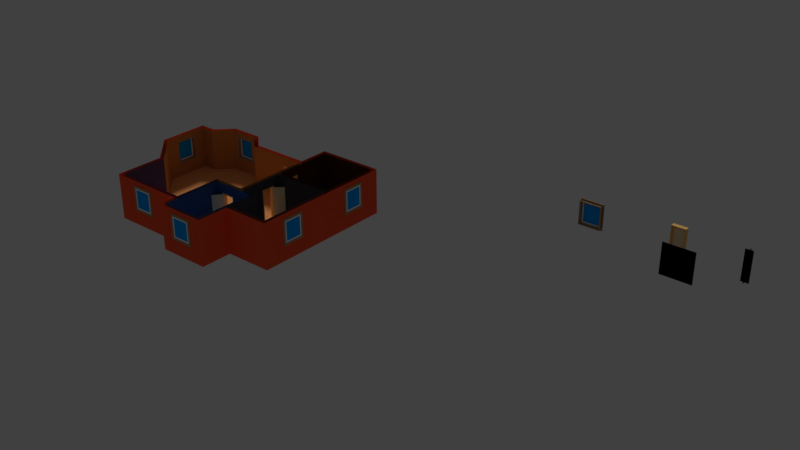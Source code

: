 # Source: house_master.blend  (saved by Blender 2.79.0; exported with 4.5.12 LTS)
import bpy
from mathutils import Matrix  # noqa: F401  (used for matrix-valued properties, if any)

bpy.ops.wm.read_factory_settings(use_empty=True)
scene = bpy.context.scene
scene.name = 'Scene'

# ---- collections
col_collection_1 = bpy.data.collections.new('Collection 1'); scene.collection.children.link(col_collection_1)

# ---- materials (node trees are filled in below, after node groups)
mat_wall_exterior_material = bpy.data.materials.new('wall_exterior_material')
mat_wall_exterior_material.alpha_threshold = 0.0
mat_wall_exterior_material.use_transparent_shadow = False
mat_wall_exterior_material.diffuse_color = (1.0, 0.1027, 0.03726, 1.0)
mat_wall_exterior_material.roughness = 0.5
mat_wall_exterior_material.specular_intensity = 0.0
mat_floor_01_material = bpy.data.materials.new('floor_01_material')
mat_floor_01_material.alpha_threshold = 0.0
mat_floor_01_material.use_transparent_shadow = False
mat_floor_01_material.diffuse_color = (1.0, 0.4201, 0.1441, 1.0)
mat_floor_01_material.roughness = 0.5
mat_floor_01_material.specular_intensity = 0.0
mat_floor_02_material = bpy.data.materials.new('floor_02_material')
mat_floor_02_material.alpha_threshold = 0.0
mat_floor_02_material.use_transparent_shadow = False
mat_floor_02_material.diffuse_color = (0.42, 0.2546, 0.4149, 1.0)
mat_floor_02_material.roughness = 0.5
mat_floor_02_material.specular_intensity = 0.0
mat_floor_03_material = bpy.data.materials.new('floor_03_material')
mat_floor_03_material.alpha_threshold = 0.0
mat_floor_03_material.use_transparent_shadow = False
mat_floor_03_material.diffuse_color = (0.1272, 0.5016, 1.0, 1.0)
mat_floor_03_material.roughness = 0.5
mat_floor_03_material.specular_intensity = 0.0
mat_floor_04_material = bpy.data.materials.new('floor_04_material')
mat_floor_04_material.alpha_threshold = 0.0
mat_floor_04_material.use_transparent_shadow = False
mat_floor_04_material.diffuse_color = (0.3505, 0.3188, 0.3283, 1.0)
mat_floor_04_material.roughness = 0.5
mat_floor_04_material.specular_intensity = 0.0
mat_floor_05_material = bpy.data.materials.new('floor_05_material')
mat_floor_05_material.alpha_threshold = 0.0
mat_floor_05_material.use_transparent_shadow = False
mat_floor_05_material.diffuse_color = (0.2529, 0.1607, 0.07641, 1.0)
mat_floor_05_material.roughness = 0.5
mat_floor_05_material.specular_intensity = 0.0
mat_wall_02_material = bpy.data.materials.new('wall_02_material')
mat_wall_02_material.alpha_threshold = 0.0
mat_wall_02_material.use_transparent_shadow = False
mat_wall_02_material.diffuse_color = (0.1102, 0.07092, 0.1237, 1.0)
mat_wall_02_material.roughness = 0.5
mat_wall_02_material.specular_intensity = 0.0
mat_wall_03_material = bpy.data.materials.new('wall_03_material')
mat_wall_03_material.alpha_threshold = 0.0
mat_wall_03_material.use_transparent_shadow = False
mat_wall_03_material.diffuse_color = (0.04322, 0.1102, 0.2667, 1.0)
mat_wall_03_material.roughness = 0.5
mat_wall_03_material.specular_intensity = 0.0
mat_wall_04_material = bpy.data.materials.new('wall_04_material')
mat_wall_04_material.alpha_threshold = 0.0
mat_wall_04_material.use_transparent_shadow = False
mat_wall_04_material.diffuse_color = (0.07011, 0.06352, 0.07321, 1.0)
mat_wall_04_material.roughness = 0.5
mat_wall_04_material.specular_intensity = 0.0
mat_wall_05_material = bpy.data.materials.new('wall_05_material')
mat_wall_05_material.alpha_threshold = 0.0
mat_wall_05_material.use_transparent_shadow = False
mat_wall_05_material.diffuse_color = (0.0732, 0.02588, 0.005288, 1.0)
mat_wall_05_material.roughness = 0.5
mat_wall_05_material.specular_intensity = 0.0
mat_wall_01_material = bpy.data.materials.new('wall_01_material')
mat_wall_01_material.alpha_threshold = 0.0
mat_wall_01_material.use_transparent_shadow = False
mat_wall_01_material.diffuse_color = (0.5276, 0.2218, 0.05809, 1.0)
mat_wall_01_material.roughness = 0.5
mat_wall_01_material.specular_intensity = 0.0
mat_wall_inner_material = bpy.data.materials.new('wall_inner_material')
mat_wall_inner_material.alpha_threshold = 0.0
mat_wall_inner_material.use_transparent_shadow = False
mat_wall_inner_material.diffuse_color = (0.1574, 0.02035, 0.008834, 1.0)
mat_wall_inner_material.roughness = 0.5
mat_wall_inner_material.specular_intensity = 0.0
mat_window_glass_01_material = bpy.data.materials.new('window_glass_01_material')
mat_window_glass_01_material.alpha_threshold = 0.0
mat_window_glass_01_material.use_transparent_shadow = False
mat_window_glass_01_material.diffuse_color = (0.0, 0.3526, 1.0, 1.0)
mat_window_glass_01_material.roughness = 0.5
mat_window_glass_01_material.specular_intensity = 0.0
mat_window_frame_01_material = bpy.data.materials.new('window_frame_01_material')
mat_window_frame_01_material.alpha_threshold = 0.0
mat_window_frame_01_material.use_transparent_shadow = False
mat_window_frame_01_material.diffuse_color = (1.0, 1.0, 1.0, 1.0)
mat_window_frame_01_material.roughness = 0.5
mat_window_frame_01_material.specular_intensity = 0.0
mat_window_socket_01_material = bpy.data.materials.new('window_socket_01_material')
mat_window_socket_01_material.alpha_threshold = 0.0
mat_window_socket_01_material.use_transparent_shadow = False
mat_window_socket_01_material.diffuse_color = (0.4671, 0.2947, 0.1595, 1.0)
mat_window_socket_01_material.roughness = 0.5
mat_window_socket_01_material.specular_intensity = 0.0
mat_door_01_material = bpy.data.materials.new('door_01_material')
mat_door_01_material.alpha_threshold = 0.0
mat_door_01_material.use_transparent_shadow = False
mat_door_01_material.diffuse_color = (1.0, 0.8382, 0.559, 1.0)
mat_door_01_material.roughness = 0.5
mat_door_01_material.specular_intensity = 0.0
mat_door_01_frame_material = bpy.data.materials.new('door_01_frame_material')
mat_door_01_frame_material.alpha_threshold = 0.0
mat_door_01_frame_material.use_transparent_shadow = False
mat_door_01_frame_material.diffuse_color = (1.0, 0.5824, 0.1912, 1.0)
mat_door_01_frame_material.roughness = 0.5
mat_door_01_frame_material.specular_intensity = 0.0
mat_human_proportion_material = bpy.data.materials.new('human_proportion_material')
mat_human_proportion_material.alpha_threshold = 0.0
mat_human_proportion_material.use_transparent_shadow = False
mat_human_proportion_material.diffuse_color = (1.0, 1.0, 1.0, 1.0)
mat_human_proportion_material.roughness = 0.5
mat_human_proportion_material.specular_intensity = 0.0

# ---- material node trees

# ---- world
world_world = bpy.data.worlds.new('World'); scene.world = world_world
world_world.color = (0.05088, 0.05088, 0.05088)
world_world.use_sun_shadow = False
world_world.sun_shadow_jitter_overblur = 0.0
world_world.cycles.sampling_method = 'MANUAL'

# ---- lights
light_sun = bpy.data.lights.new('Sun', 'SUN')
light_sun.transmission_factor = 0.0
light_sun.angle = 0.1993
light_sun.energy = 1.0
light_sun.shadow_buffer_clip_start = 0.5
light_sun.shadow_soft_size = 0.1
light_sun.shadow_cascade_max_distance = 1000.0
light_hemi = bpy.data.lights.new('Hemi', 'SUN')
light_hemi.transmission_factor = 0.0
light_hemi.angle = 0.1993
light_hemi.energy = 0.2
light_hemi.shadow_buffer_clip_start = 0.5
light_hemi.shadow_soft_size = 0.1
light_hemi.shadow_cascade_max_distance = 1000.0

# ---- meshes
me_plane_113 = bpy.data.meshes.new('Plane.113')
me_plane_113.from_pydata([(5.12, -4.0, 0.0), (-1.12, -10.12, 0.0), (0.45, -1.88, 0.0), (-0.45, -1.88, 0.0), (-8.12, -1.88, 0.0), (-8.12, -5.05, 0.0), (-6.05, -0.88, 0.0), (-2.95, -1.88, 0.0), (-3.95, -0.88, 0.0), (-6.12, -7.05, 0.0), (2.12, -9.12, -5.96e-07), (-1.12, -11.12, 3.576e-07), (2.12, -11.12, -5.96e-07), (0.88, 0.12, -5.96e-07), (5.12, 0.12, -5.96e-07), (5.12, -9.12, -5.96e-07), (0.88, -1.88, -5.96e-07), (-7.05, -1.88, 3.576e-07), (-6.12, -10.12, 3.576e-07), (5.12, -4.0, -0.2), (-1.12, -10.12, -0.2), (0.45, -1.88, -0.2), (-0.45, -1.88, -0.2), (-8.12, -1.88, -0.2), (-8.12, -5.05, -0.2), (-6.05, -0.88, -0.2), (-2.95, -1.88, -0.2), (-3.95, -0.88, -0.2), (-6.12, -7.05, -0.2), (2.12, -9.12, -0.2), (-1.12, -11.12, -0.2), (2.12, -11.12, -0.2), (0.88, 0.12, -0.2), (5.12, 0.12, -0.2), (5.12, -9.12, -0.2), (0.88, -1.88, -0.2), (-7.05, -1.88, -0.2), (-6.12, -10.12, -0.2)], [], [(17, 6, 25, 36), (10, 12, 31, 29), (18, 9, 28, 37), (15, 10, 29, 34), (4, 17, 36, 23), (6, 8, 27, 25), (7, 3, 22, 26), (1, 18, 37, 20), (5, 4, 23, 24), (9, 5, 24, 28), (12, 11, 30, 31), (1, 20, 30, 11), (8, 7, 26, 27), (0, 15, 34, 19), (14, 0, 19, 33), (13, 14, 33, 32), (2, 21, 22, 3), (2, 16, 35, 21), (16, 13, 32, 35)])
me_plane_113.materials.append(mat_wall_exterior_material)
me_plane_113.materials.append(mat_floor_01_material)
me_plane_113.materials.append(mat_floor_02_material)
me_plane_113.materials.append(mat_floor_03_material)
me_plane_113.materials.append(mat_floor_04_material)
me_plane_113.materials.append(mat_floor_05_material)
me_plane_113.materials.append(mat_wall_02_material)
me_plane_113.materials.append(mat_wall_03_material)
me_plane_113.materials.append(mat_wall_04_material)
me_plane_113.materials.append(mat_wall_05_material)
me_plane_113.materials.append(mat_wall_01_material)
me_plane_113.materials.append(mat_wall_inner_material)
me_plane_113.use_remesh_preserve_volume = False
me_plane_113.use_remesh_preserve_attributes = False
me_plane_113.use_mirror_vertex_groups = False
me_plane_113.update()
me_plane_112 = bpy.data.meshes.new('Plane.112')
me_plane_112.from_pydata([(0.1, 0.61, 1.39), (0.1, -0.53, 0.13), (0.1, 0.53, 0.13), (0.1, -0.53, 1.31), (0.1, 0.53, 1.31), (0.16, -0.53, 1.31), (0.16, 0.53, 1.31), (0.16, -0.53, 0.13), (0.16, 0.53, 0.13), (0.1, -0.61, 1.39), (0.1, 0.61, 0.05), (0.1, -0.61, 0.05), (0.16, -0.61, 1.39), (0.16, 0.61, 0.05), (0.16, -0.61, 0.05), (0.16, 0.61, 1.39), (0.15, -0.53, 1.31), (0.15, -0.53, 0.13), (0.15, 0.53, 1.31), (0.15, 0.53, 0.13), (0.11, 0.53, 1.31), (0.11, -0.53, 1.31), (0.11, 0.53, 0.13), (0.11, -0.53, 0.13)], [], [(10, 0, 15, 13), (1, 11, 9, 3), (10, 2, 4, 0), (10, 11, 1, 2), (4, 3, 9, 0), (0, 9, 12, 15), (13, 14, 11, 10), (5, 6, 15, 12), (14, 13, 8, 7), (3, 4, 6, 5), (14, 7, 5, 12), (8, 13, 15, 6), (14, 12, 9, 11), (4, 2, 8, 6), (1, 3, 5, 7), (2, 1, 7, 8), (22, 23, 21, 20), (17, 19, 18, 16)])
me_plane_112.polygons.foreach_set('material_index', [1, 1, 1, 1, 1, 1, 1, 1, 1, 1, 1, 1, 1, 1, 1, 1, 0, 0])
me_plane_112.materials.append(mat_window_glass_01_material)
me_plane_112.materials.append(mat_window_frame_01_material)
me_plane_112.use_remesh_preserve_volume = False
me_plane_112.use_remesh_preserve_attributes = False
me_plane_112.use_mirror_vertex_groups = False
me_plane_112.update()
me_plane_111 = bpy.data.meshes.new('Plane.111')
me_plane_111.from_pydata([(-0.16, 0.72, 0.0), (-0.16, -0.72, 0.0), (-0.13, 0.7, 0.02), (-0.12, 0.72, 0.02), (-0.16, 0.72, 0.02), (0.12, -0.64, 0.02), (-0.16, -0.72, 0.02), (-0.12, 0.7, 0.02), (-0.12, -0.72, 0.02), (-0.12, -0.7, 0.02), (-0.13, 0.7, 1.48), (0.16, 0.61, 0.05), (0.16, -0.61, 0.05), (0.16, 0.61, 1.39), (0.16, -0.61, 1.39), (0.12, 0.64, 0.02), (0.12, 0.61, 0.05), (0.12, -0.61, 0.05), (0.12, 0.61, 1.39), (0.12, -0.61, 1.39), (0.12, -0.64, 1.42), (0.12, 0.64, 1.42), (-0.13, -0.7, 0.02), (-0.13, 0.64, 0.02), (-0.13, -0.64, 0.02), (-0.13, -0.7, 1.48), (-0.12, -0.7, 1.48), (-0.12, 0.7, 1.48), (-0.13, 0.64, 1.42), (-0.13, -0.64, 1.42), (-0.12, 0.72, 0.0), (-0.12, -0.72, 0.0), (0.12, -0.75, 1.53), (0.16, -0.75, -0.11), (0.12, 0.75, -0.11), (0.16, -0.75, 1.53), (0.16, 0.75, 1.53), (0.12, 0.75, 1.53), (0.16, 0.75, -0.11), (0.12, -0.75, -0.11)], [], [(7, 3, 4, 2), (23, 2, 4), (24, 6, 22), (9, 22, 6, 8), (11, 13, 18, 16), (7, 2, 10, 27), (13, 36, 35, 14), (23, 15, 21, 28), (23, 4, 6, 24), (0, 1, 6, 4), (14, 12, 17, 19), (1, 31, 8, 6), (11, 38, 36, 13), (12, 33, 38, 11), (28, 29, 25, 10), (13, 14, 19, 18), (12, 11, 16, 17), (35, 33, 12, 14), (15, 5, 17, 16), (15, 16, 18, 21), (17, 5, 20, 19), (18, 19, 20, 21), (30, 0, 4, 3), (23, 24, 5, 15), (20, 29, 28, 21), (27, 10, 25, 26), (24, 22, 25, 29), (22, 9, 26, 25), (2, 23, 28, 10), (20, 5, 24, 29), (30, 31, 1, 0), (39, 33, 35, 32), (34, 37, 36, 38), (32, 35, 36, 37), (38, 33, 39, 34)])
me_plane_111.materials.append(mat_window_socket_01_material)
me_plane_111.use_remesh_preserve_volume = False
me_plane_111.use_remesh_preserve_attributes = False
me_plane_111.use_mirror_vertex_groups = False
me_plane_111.update()
me_plane_110 = bpy.data.meshes.new('Plane.110')
me_plane_110.from_pydata([(-0.16, 0.72, 0.0), (-0.16, -0.72, 0.0), (-0.13, 0.7, 0.02), (-0.12, 0.72, 0.02), (-0.16, 0.72, 0.02), (0.12, -0.64, 0.02), (-0.16, -0.72, 0.02), (-0.12, 0.7, 0.02), (-0.12, -0.72, 0.02), (-0.12, -0.7, 0.02), (-0.13, 0.7, 1.48), (0.16, 0.61, 0.05), (0.16, -0.61, 0.05), (0.16, 0.61, 1.39), (0.16, -0.61, 1.39), (0.12, 0.64, 0.02), (0.12, 0.61, 0.05), (0.12, -0.61, 0.05), (0.12, 0.61, 1.39), (0.12, -0.61, 1.39), (0.12, -0.64, 1.42), (0.12, 0.64, 1.42), (-0.13, -0.7, 0.02), (-0.13, 0.64, 0.02), (-0.13, -0.64, 0.02), (-0.13, -0.7, 1.48), (-0.12, -0.7, 1.48), (-0.12, 0.7, 1.48), (-0.13, 0.64, 1.42), (-0.13, -0.64, 1.42), (-0.12, 0.72, 0.0), (-0.12, -0.72, 0.0), (0.12, -0.75, 1.53), (0.16, -0.75, -0.11), (0.12, 0.75, -0.11), (0.16, -0.75, 1.53), (0.16, 0.75, 1.53), (0.12, 0.75, 1.53), (0.16, 0.75, -0.11), (0.12, -0.75, -0.11)], [], [(7, 3, 4, 2), (23, 2, 4), (24, 6, 22), (9, 22, 6, 8), (11, 13, 18, 16), (7, 2, 10, 27), (13, 36, 35, 14), (23, 15, 21, 28), (23, 4, 6, 24), (0, 1, 6, 4), (14, 12, 17, 19), (1, 31, 8, 6), (11, 38, 36, 13), (12, 33, 38, 11), (28, 29, 25, 10), (13, 14, 19, 18), (12, 11, 16, 17), (35, 33, 12, 14), (15, 5, 17, 16), (15, 16, 18, 21), (17, 5, 20, 19), (18, 19, 20, 21), (30, 0, 4, 3), (23, 24, 5, 15), (20, 29, 28, 21), (27, 10, 25, 26), (24, 22, 25, 29), (22, 9, 26, 25), (2, 23, 28, 10), (20, 5, 24, 29), (30, 31, 1, 0), (39, 33, 35, 32), (34, 37, 36, 38), (32, 35, 36, 37), (38, 33, 39, 34)])
me_plane_110.materials.append(mat_window_socket_01_material)
me_plane_110.use_remesh_preserve_volume = False
me_plane_110.use_remesh_preserve_attributes = False
me_plane_110.use_mirror_vertex_groups = False
me_plane_110.update()
me_plane_109 = bpy.data.meshes.new('Plane.109')
me_plane_109.from_pydata([(0.1, 0.61, 1.39), (0.1, -0.53, 0.13), (0.1, 0.53, 0.13), (0.1, -0.53, 1.31), (0.1, 0.53, 1.31), (0.16, -0.53, 1.31), (0.16, 0.53, 1.31), (0.16, -0.53, 0.13), (0.16, 0.53, 0.13), (0.1, -0.61, 1.39), (0.1, 0.61, 0.05), (0.1, -0.61, 0.05), (0.16, -0.61, 1.39), (0.16, 0.61, 0.05), (0.16, -0.61, 0.05), (0.16, 0.61, 1.39), (0.15, -0.53, 1.31), (0.15, -0.53, 0.13), (0.15, 0.53, 1.31), (0.15, 0.53, 0.13), (0.11, 0.53, 1.31), (0.11, -0.53, 1.31), (0.11, 0.53, 0.13), (0.11, -0.53, 0.13)], [], [(10, 0, 15, 13), (1, 11, 9, 3), (10, 2, 4, 0), (10, 11, 1, 2), (4, 3, 9, 0), (0, 9, 12, 15), (13, 14, 11, 10), (5, 6, 15, 12), (14, 13, 8, 7), (3, 4, 6, 5), (14, 7, 5, 12), (8, 13, 15, 6), (14, 12, 9, 11), (4, 2, 8, 6), (1, 3, 5, 7), (2, 1, 7, 8), (22, 23, 21, 20), (17, 19, 18, 16)])
me_plane_109.polygons.foreach_set('material_index', [1, 1, 1, 1, 1, 1, 1, 1, 1, 1, 1, 1, 1, 1, 1, 1, 0, 0])
me_plane_109.materials.append(mat_window_glass_01_material)
me_plane_109.materials.append(mat_window_frame_01_material)
me_plane_109.use_remesh_preserve_volume = False
me_plane_109.use_remesh_preserve_attributes = False
me_plane_109.use_mirror_vertex_groups = False
me_plane_109.update()
me_plane_108 = bpy.data.meshes.new('Plane.108')
me_plane_108.from_pydata([(0.61, -0.1, 1.39), (-0.53, -0.1, 0.13), (0.53, -0.1, 0.13), (-0.53, -0.1, 1.31), (0.53, -0.1, 1.31), (-0.53, -0.16, 1.31), (0.53, -0.16, 1.31), (-0.53, -0.16, 0.13), (0.53, -0.16, 0.13), (-0.61, -0.1, 1.39), (0.61, -0.1, 0.05), (-0.61, -0.1, 0.05), (-0.61, -0.16, 1.39), (0.61, -0.16, 0.05), (-0.61, -0.16, 0.05), (0.61, -0.16, 1.39), (-0.53, -0.15, 1.31), (-0.53, -0.15, 0.13), (0.53, -0.15, 1.31), (0.53, -0.15, 0.13), (0.53, -0.11, 1.31), (-0.53, -0.11, 1.31), (0.53, -0.11, 0.13), (-0.53, -0.11, 0.13)], [], [(10, 0, 15, 13), (1, 11, 9, 3), (10, 2, 4, 0), (10, 11, 1, 2), (4, 3, 9, 0), (0, 9, 12, 15), (13, 14, 11, 10), (5, 6, 15, 12), (14, 13, 8, 7), (3, 4, 6, 5), (14, 7, 5, 12), (8, 13, 15, 6), (14, 12, 9, 11), (4, 2, 8, 6), (1, 3, 5, 7), (2, 1, 7, 8), (22, 23, 21, 20), (17, 19, 18, 16)])
me_plane_108.polygons.foreach_set('material_index', [1, 1, 1, 1, 1, 1, 1, 1, 1, 1, 1, 1, 1, 1, 1, 1, 0, 0])
me_plane_108.materials.append(mat_window_glass_01_material)
me_plane_108.materials.append(mat_window_frame_01_material)
me_plane_108.use_remesh_preserve_volume = False
me_plane_108.use_remesh_preserve_attributes = False
me_plane_108.use_mirror_vertex_groups = False
me_plane_108.update()
me_plane_107 = bpy.data.meshes.new('Plane.107')
me_plane_107.from_pydata([(0.72, 0.16, 0.0), (-0.72, 0.16, 0.0), (0.7, 0.13, 0.02), (0.72, 0.12, 0.02), (0.72, 0.16, 0.02), (-0.64, -0.12, 0.02), (-0.72, 0.16, 0.02), (0.7, 0.12, 0.02), (-0.72, 0.12, 0.02), (-0.7, 0.12, 0.02), (0.7, 0.13, 1.48), (0.61, -0.16, 0.05), (-0.61, -0.16, 0.05), (0.61, -0.16, 1.39), (-0.61, -0.16, 1.39), (0.64, -0.12, 0.02), (0.61, -0.12, 0.05), (-0.61, -0.12, 0.05), (0.61, -0.12, 1.39), (-0.61, -0.12, 1.39), (-0.64, -0.12, 1.42), (0.64, -0.12, 1.42), (-0.7, 0.13, 0.02), (0.64, 0.13, 0.02), (-0.64, 0.13, 0.02), (-0.7, 0.13, 1.48), (-0.7, 0.12, 1.48), (0.7, 0.12, 1.48), (0.64, 0.13, 1.42), (-0.64, 0.13, 1.42), (0.72, 0.12, 0.0), (-0.72, 0.12, 0.0), (-0.75, -0.12, 1.53), (-0.75, -0.16, -0.11), (0.75, -0.12, -0.11), (-0.75, -0.16, 1.53), (0.75, -0.16, 1.53), (0.75, -0.12, 1.53), (0.75, -0.16, -0.11), (-0.75, -0.12, -0.11)], [], [(7, 3, 4, 2), (23, 2, 4), (24, 6, 22), (9, 22, 6, 8), (11, 13, 18, 16), (7, 2, 10, 27), (13, 36, 35, 14), (23, 15, 21, 28), (23, 4, 6, 24), (0, 1, 6, 4), (14, 12, 17, 19), (1, 31, 8, 6), (11, 38, 36, 13), (12, 33, 38, 11), (28, 29, 25, 10), (13, 14, 19, 18), (12, 11, 16, 17), (35, 33, 12, 14), (15, 5, 17, 16), (15, 16, 18, 21), (17, 5, 20, 19), (18, 19, 20, 21), (30, 0, 4, 3), (23, 24, 5, 15), (20, 29, 28, 21), (27, 10, 25, 26), (24, 22, 25, 29), (22, 9, 26, 25), (2, 23, 28, 10), (20, 5, 24, 29), (30, 31, 1, 0), (39, 33, 35, 32), (34, 37, 36, 38), (32, 35, 36, 37), (38, 33, 39, 34)])
me_plane_107.materials.append(mat_window_socket_01_material)
me_plane_107.use_remesh_preserve_volume = False
me_plane_107.use_remesh_preserve_attributes = False
me_plane_107.use_mirror_vertex_groups = False
me_plane_107.update()
me_plane_106 = bpy.data.meshes.new('Plane.106')
me_plane_106.from_pydata([(0.72, 0.16, 0.0), (-0.72, 0.16, 0.0), (0.7, 0.13, 0.02), (0.72, 0.12, 0.02), (0.72, 0.16, 0.02), (-0.64, -0.12, 0.02), (-0.72, 0.16, 0.02), (0.7, 0.12, 0.02), (-0.72, 0.12, 0.02), (-0.7, 0.12, 0.02), (0.7, 0.13, 1.48), (0.61, -0.16, 0.05), (-0.61, -0.16, 0.05), (0.61, -0.16, 1.39), (-0.61, -0.16, 1.39), (0.64, -0.12, 0.02), (0.61, -0.12, 0.05), (-0.61, -0.12, 0.05), (0.61, -0.12, 1.39), (-0.61, -0.12, 1.39), (-0.64, -0.12, 1.42), (0.64, -0.12, 1.42), (-0.7, 0.13, 0.02), (0.64, 0.13, 0.02), (-0.64, 0.13, 0.02), (-0.7, 0.13, 1.48), (-0.7, 0.12, 1.48), (0.7, 0.12, 1.48), (0.64, 0.13, 1.42), (-0.64, 0.13, 1.42), (0.72, 0.12, 0.0), (-0.72, 0.12, 0.0), (-0.75, -0.12, 1.53), (-0.75, -0.16, -0.11), (0.75, -0.12, -0.11), (-0.75, -0.16, 1.53), (0.75, -0.16, 1.53), (0.75, -0.12, 1.53), (0.75, -0.16, -0.11), (-0.75, -0.12, -0.11)], [], [(7, 3, 4, 2), (23, 2, 4), (24, 6, 22), (9, 22, 6, 8), (11, 13, 18, 16), (7, 2, 10, 27), (13, 36, 35, 14), (23, 15, 21, 28), (23, 4, 6, 24), (0, 1, 6, 4), (14, 12, 17, 19), (1, 31, 8, 6), (11, 38, 36, 13), (12, 33, 38, 11), (28, 29, 25, 10), (13, 14, 19, 18), (12, 11, 16, 17), (35, 33, 12, 14), (15, 5, 17, 16), (15, 16, 18, 21), (17, 5, 20, 19), (18, 19, 20, 21), (30, 0, 4, 3), (23, 24, 5, 15), (20, 29, 28, 21), (27, 10, 25, 26), (24, 22, 25, 29), (22, 9, 26, 25), (2, 23, 28, 10), (20, 5, 24, 29), (30, 31, 1, 0), (39, 33, 35, 32), (34, 37, 36, 38), (32, 35, 36, 37), (38, 33, 39, 34)])
me_plane_106.materials.append(mat_window_socket_01_material)
me_plane_106.use_remesh_preserve_volume = False
me_plane_106.use_remesh_preserve_attributes = False
me_plane_106.use_mirror_vertex_groups = False
me_plane_106.update()
me_plane_105 = bpy.data.meshes.new('Plane.105')
me_plane_105.from_pydata([(0.61, -0.1, 1.39), (-0.53, -0.1, 0.13), (0.53, -0.1, 0.13), (-0.53, -0.1, 1.31), (0.53, -0.1, 1.31), (-0.53, -0.16, 1.31), (0.53, -0.16, 1.31), (-0.53, -0.16, 0.13), (0.53, -0.16, 0.13), (-0.61, -0.1, 1.39), (0.61, -0.1, 0.05), (-0.61, -0.1, 0.05), (-0.61, -0.16, 1.39), (0.61, -0.16, 0.05), (-0.61, -0.16, 0.05), (0.61, -0.16, 1.39), (-0.53, -0.15, 1.31), (-0.53, -0.15, 0.13), (0.53, -0.15, 1.31), (0.53, -0.15, 0.13), (0.53, -0.11, 1.31), (-0.53, -0.11, 1.31), (0.53, -0.11, 0.13), (-0.53, -0.11, 0.13)], [], [(10, 0, 15, 13), (1, 11, 9, 3), (10, 2, 4, 0), (10, 11, 1, 2), (4, 3, 9, 0), (0, 9, 12, 15), (13, 14, 11, 10), (5, 6, 15, 12), (14, 13, 8, 7), (3, 4, 6, 5), (14, 7, 5, 12), (8, 13, 15, 6), (14, 12, 9, 11), (4, 2, 8, 6), (1, 3, 5, 7), (2, 1, 7, 8), (22, 23, 21, 20), (17, 19, 18, 16)])
me_plane_105.polygons.foreach_set('material_index', [1, 1, 1, 1, 1, 1, 1, 1, 1, 1, 1, 1, 1, 1, 1, 1, 0, 0])
me_plane_105.materials.append(mat_window_glass_01_material)
me_plane_105.materials.append(mat_window_frame_01_material)
me_plane_105.use_remesh_preserve_volume = False
me_plane_105.use_remesh_preserve_attributes = False
me_plane_105.use_mirror_vertex_groups = False
me_plane_105.update()
me_plane_104 = bpy.data.meshes.new('Plane.104')
me_plane_104.from_pydata([(-0.1, -0.61, 1.39), (-0.1, 0.53, 0.13), (-0.1, -0.53, 0.13), (-0.1, 0.53, 1.31), (-0.1, -0.53, 1.31), (-0.16, 0.53, 1.31), (-0.16, -0.53, 1.31), (-0.16, 0.53, 0.13), (-0.16, -0.53, 0.13), (-0.1, 0.61, 1.39), (-0.1, -0.61, 0.05), (-0.1, 0.61, 0.05), (-0.16, 0.61, 1.39), (-0.16, -0.61, 0.05), (-0.16, 0.61, 0.05), (-0.16, -0.61, 1.39), (-0.15, 0.53, 1.31), (-0.15, 0.53, 0.13), (-0.15, -0.53, 1.31), (-0.15, -0.53, 0.13), (-0.11, -0.53, 1.31), (-0.11, 0.53, 1.31), (-0.11, -0.53, 0.13), (-0.11, 0.53, 0.13)], [], [(10, 0, 15, 13), (1, 11, 9, 3), (10, 2, 4, 0), (10, 11, 1, 2), (4, 3, 9, 0), (0, 9, 12, 15), (13, 14, 11, 10), (5, 6, 15, 12), (14, 13, 8, 7), (3, 4, 6, 5), (14, 7, 5, 12), (8, 13, 15, 6), (14, 12, 9, 11), (4, 2, 8, 6), (1, 3, 5, 7), (2, 1, 7, 8), (22, 23, 21, 20), (17, 19, 18, 16)])
me_plane_104.polygons.foreach_set('material_index', [1, 1, 1, 1, 1, 1, 1, 1, 1, 1, 1, 1, 1, 1, 1, 1, 0, 0])
me_plane_104.materials.append(mat_window_glass_01_material)
me_plane_104.materials.append(mat_window_frame_01_material)
me_plane_104.use_remesh_preserve_volume = False
me_plane_104.use_remesh_preserve_attributes = False
me_plane_104.use_mirror_vertex_groups = False
me_plane_104.update()
me_plane_103 = bpy.data.meshes.new('Plane.103')
me_plane_103.from_pydata([(0.16, -0.72, 0.0), (0.16, 0.72, 0.0), (0.13, -0.7, 0.02), (0.12, -0.72, 0.02), (0.16, -0.72, 0.02), (-0.12, 0.64, 0.02), (0.16, 0.72, 0.02), (0.12, -0.7, 0.02), (0.12, 0.72, 0.02), (0.12, 0.7, 0.02), (0.13, -0.7, 1.48), (-0.16, -0.61, 0.05), (-0.16, 0.61, 0.05), (-0.16, -0.61, 1.39), (-0.16, 0.61, 1.39), (-0.12, -0.64, 0.02), (-0.12, -0.61, 0.05), (-0.12, 0.61, 0.05), (-0.12, -0.61, 1.39), (-0.12, 0.61, 1.39), (-0.12, 0.64, 1.42), (-0.12, -0.64, 1.42), (0.13, 0.7, 0.02), (0.13, -0.64, 0.02), (0.13, 0.64, 0.02), (0.13, 0.7, 1.48), (0.12, 0.7, 1.48), (0.12, -0.7, 1.48), (0.13, -0.64, 1.42), (0.13, 0.64, 1.42), (0.12, -0.72, 0.0), (0.12, 0.72, 0.0), (-0.12, 0.75, 1.53), (-0.16, 0.75, -0.11), (-0.12, -0.75, -0.11), (-0.16, 0.75, 1.53), (-0.16, -0.75, 1.53), (-0.12, -0.75, 1.53), (-0.16, -0.75, -0.11), (-0.12, 0.75, -0.11)], [], [(7, 3, 4, 2), (23, 2, 4), (24, 6, 22), (9, 22, 6, 8), (11, 13, 18, 16), (7, 2, 10, 27), (13, 36, 35, 14), (23, 15, 21, 28), (23, 4, 6, 24), (0, 1, 6, 4), (14, 12, 17, 19), (1, 31, 8, 6), (11, 38, 36, 13), (12, 33, 38, 11), (28, 29, 25, 10), (13, 14, 19, 18), (12, 11, 16, 17), (35, 33, 12, 14), (15, 5, 17, 16), (15, 16, 18, 21), (17, 5, 20, 19), (18, 19, 20, 21), (30, 0, 4, 3), (23, 24, 5, 15), (20, 29, 28, 21), (27, 10, 25, 26), (24, 22, 25, 29), (22, 9, 26, 25), (2, 23, 28, 10), (20, 5, 24, 29), (30, 31, 1, 0), (39, 33, 35, 32), (34, 37, 36, 38), (32, 35, 36, 37), (38, 33, 39, 34)])
me_plane_103.materials.append(mat_window_socket_01_material)
me_plane_103.use_remesh_preserve_volume = False
me_plane_103.use_remesh_preserve_attributes = False
me_plane_103.use_mirror_vertex_groups = False
me_plane_103.update()
me_plane_102 = bpy.data.meshes.new('Plane.102')
me_plane_102.from_pydata([(-0.72, -0.16, 0.0), (0.72, -0.16, 0.0), (-0.7, -0.13, 0.02), (-0.72, -0.12, 0.02), (-0.72, -0.16, 0.02), (0.64, 0.12, 0.02), (0.72, -0.16, 0.02), (-0.7, -0.12, 0.02), (0.72, -0.12, 0.02), (0.7, -0.12, 0.02), (-0.7, -0.13, 1.48), (-0.61, 0.16, 0.05), (0.61, 0.16, 0.05), (-0.61, 0.16, 1.39), (0.61, 0.16, 1.39), (-0.64, 0.12, 0.02), (-0.61, 0.12, 0.05), (0.61, 0.12, 0.05), (-0.61, 0.12, 1.39), (0.61, 0.12, 1.39), (0.64, 0.12, 1.42), (-0.64, 0.12, 1.42), (0.7, -0.13, 0.02), (-0.64, -0.13, 0.02), (0.64, -0.13, 0.02), (0.7, -0.13, 1.48), (0.7, -0.12, 1.48), (-0.7, -0.12, 1.48), (-0.64, -0.13, 1.42), (0.64, -0.13, 1.42), (-0.72, -0.12, 0.0), (0.72, -0.12, 0.0), (0.75, 0.12, 1.53), (0.75, 0.16, -0.11), (-0.75, 0.12, -0.11), (0.75, 0.16, 1.53), (-0.75, 0.16, 1.53), (-0.75, 0.12, 1.53), (-0.75, 0.16, -0.11), (0.75, 0.12, -0.11)], [], [(7, 3, 4, 2), (23, 2, 4), (24, 6, 22), (9, 22, 6, 8), (11, 13, 18, 16), (7, 2, 10, 27), (13, 36, 35, 14), (23, 15, 21, 28), (23, 4, 6, 24), (0, 1, 6, 4), (14, 12, 17, 19), (1, 31, 8, 6), (11, 38, 36, 13), (12, 33, 38, 11), (28, 29, 25, 10), (13, 14, 19, 18), (12, 11, 16, 17), (35, 33, 12, 14), (15, 5, 17, 16), (15, 16, 18, 21), (17, 5, 20, 19), (18, 19, 20, 21), (30, 0, 4, 3), (23, 24, 5, 15), (20, 29, 28, 21), (27, 10, 25, 26), (24, 22, 25, 29), (22, 9, 26, 25), (2, 23, 28, 10), (20, 5, 24, 29), (30, 31, 1, 0), (39, 33, 35, 32), (34, 37, 36, 38), (32, 35, 36, 37), (38, 33, 39, 34)])
me_plane_102.materials.append(mat_window_socket_01_material)
me_plane_102.use_remesh_preserve_volume = False
me_plane_102.use_remesh_preserve_attributes = False
me_plane_102.use_mirror_vertex_groups = False
me_plane_102.update()
me_plane_101 = bpy.data.meshes.new('Plane.101')
me_plane_101.from_pydata([(-0.61, 0.1, 1.39), (0.53, 0.1, 0.13), (-0.53, 0.1, 0.13), (0.53, 0.1, 1.31), (-0.53, 0.1, 1.31), (0.53, 0.16, 1.31), (-0.53, 0.16, 1.31), (0.53, 0.16, 0.13), (-0.53, 0.16, 0.13), (0.61, 0.1, 1.39), (-0.61, 0.1, 0.05), (0.61, 0.1, 0.05), (0.61, 0.16, 1.39), (-0.61, 0.16, 0.05), (0.61, 0.16, 0.05), (-0.61, 0.16, 1.39), (0.53, 0.15, 1.31), (0.53, 0.15, 0.13), (-0.53, 0.15, 1.31), (-0.53, 0.15, 0.13), (-0.53, 0.11, 1.31), (0.53, 0.11, 1.31), (-0.53, 0.11, 0.13), (0.53, 0.11, 0.13)], [], [(10, 0, 15, 13), (1, 11, 9, 3), (10, 2, 4, 0), (10, 11, 1, 2), (4, 3, 9, 0), (0, 9, 12, 15), (13, 14, 11, 10), (5, 6, 15, 12), (14, 13, 8, 7), (3, 4, 6, 5), (14, 7, 5, 12), (8, 13, 15, 6), (14, 12, 9, 11), (4, 2, 8, 6), (1, 3, 5, 7), (2, 1, 7, 8), (22, 23, 21, 20), (17, 19, 18, 16)])
me_plane_101.polygons.foreach_set('material_index', [1, 1, 1, 1, 1, 1, 1, 1, 1, 1, 1, 1, 1, 1, 1, 1, 0, 0])
me_plane_101.materials.append(mat_window_glass_01_material)
me_plane_101.materials.append(mat_window_frame_01_material)
me_plane_101.use_remesh_preserve_volume = False
me_plane_101.use_remesh_preserve_attributes = False
me_plane_101.use_mirror_vertex_groups = False
me_plane_101.update()
me_plane_100 = bpy.data.meshes.new('Plane.100')
me_plane_100.from_pydata([(1.12, -0.12, 0.0), (1.12, -6.88, 0.0), (4.88, -3.88, 0.0), (5.12, -4.0, 0.0), (-1.12, -6.88, 0.0), (-0.88, -10.88, 0.0), (-0.88, -7.12, 0.0), (-1.12, -10.12, 0.0), (-1.12, -9.88, 0.0), (4.88, -0.12, 0.0), (0.45, -7.12, 0.0), (-0.45, -6.88, 0.0), (0.45, -6.88, 0.0), (0.45, -1.88, 0.0), (-0.45, -1.88, 0.0), (1.12, -2.55, 0.0), (0.88, -2.55, 0.0), (-5.88, -6.95, 0.0), (-7.88, -4.95, 0.0), (-8.12, -1.88, 0.0), (-8.12, -5.05, 0.0), (-3.05, -2.12, 0.0), (-0.45, -2.12, 0.0), (-5.95, -1.12, 0.0), (-6.05, -0.88, 0.0), (-2.95, -1.88, 0.0), (-3.95, -0.88, 0.0), (-6.12, -7.05, 0.0), (-6.95, -2.12, 0.0), (-0.88, -10.0, 3.576e-07), (0.88, -5.45, -5.96e-07), (0.88, -6.88, -5.96e-07), (1.12, -3.88, -5.96e-07), (1.12, -4.12, -5.96e-07), (4.88, -4.12, -5.96e-07), (4.88, -8.88, -5.96e-07), (2.12, -8.88, -5.96e-07), (2.12, -9.12, -5.96e-07), (1.88, -9.0, -5.96e-07), (-1.12, -11.12, 3.576e-07), (1.2, -11.12, 0.86), (2.12, -11.12, -5.96e-07), (1.88, -10.88, -5.96e-07), (-0.2, -10.88, 0.86), (-4.7, -9.88, 0.86), (-5.88, -9.88, 3.576e-07), (0.88, -4.0, -5.96e-07), (1.0, -7.12, -5.96e-07), (1.88, -7.12, -5.96e-07), (4.88, -2.7, 0.86), (1.12, -2.0, -5.96e-07), (0.88, -2.12, -5.96e-07), (0.88, 0.12, -5.96e-07), (5.12, 0.12, -5.96e-07), (5.12, -9.12, -5.96e-07), (2.12, -6.88, -5.96e-07), (5.12, -1.3, 0.86), (0.88, -1.88, -5.96e-07), (0.45, -2.12, -5.96e-07), (-0.45, -7.12, 3.576e-07), (4.88, -6.3, 0.86), (5.12, -6.3, 0.86), (1.12, -4.55, -5.96e-07), (1.12, -3.45, -5.96e-07), (0.88, -3.45, -5.96e-07), (0.88, -4.55, -5.96e-07), (1.12, -5.45, -5.96e-07), (-7.05, -1.88, 3.576e-07), (-7.88, -2.12, 3.576e-07), (-4.05, -1.12, 3.576e-07), (-5.7, -0.88, 0.86), (-6.12, -10.12, 3.576e-07), (-8.12, -4.2, 0.86), (-7.88, -2.8, 0.86), (-5.7, -1.12, 0.86), (-3.3, -10.12, 0.86), (-0.2, -11.12, 0.86), (1.2, -10.88, 0.86), (-3.3, -9.88, 0.86), (-4.7, -10.12, 0.86), (-8.12, -2.8, 0.86), (-7.88, -4.2, 0.86), (-4.3, -0.88, 0.86), (-4.3, -1.12, 0.86), (4.88, -1.3, 0.86), (5.12, -2.7, 0.86), (4.88, -7.7, 0.86), (5.12, -7.7, 0.86), (0.88, -5.45, 2.11), (0.88, -6.88, 2.34), (2.12, -8.88, 2.71), (2.12, -9.12, 2.71), (1.2, -11.12, 2.34), (1.88, -10.88, 2.71), (-0.2, -10.88, 2.34), (-4.7, -9.88, 2.34), (0.88, -4.0, 2.34), (4.88, -2.7, 2.34), (0.88, -2.12, 2.34), (5.12, -1.3, 2.34), (0.88, -1.88, 2.71), (0.45, -2.12, 2.11), (-0.45, -7.12, 2.11), (0.45, -6.88, 2.11), (1.12, -2.55, 2.11), (0.88, -2.55, 2.11), (4.88, -6.3, 2.34), (5.12, -6.3, 2.34), (1.12, -4.55, 2.11), (0.45, -7.12, 2.11), (-0.45, -6.88, 2.11), (0.45, -1.88, 2.11), (1.12, -3.45, 2.11), (0.88, -3.45, 2.11), (0.88, -4.55, 2.11), (1.12, -5.45, 2.11), (-5.7, -0.88, 2.34), (-0.45, -1.88, 2.11), (-0.45, -2.12, 2.11), (-8.12, -4.2, 2.34), (-8.12, -1.88, 2.71), (-7.88, -2.8, 2.34), (-5.7, -1.12, 2.34), (-3.3, -10.12, 2.34), (-0.2, -11.12, 2.34), (1.2, -10.88, 2.34), (-3.3, -9.88, 2.34), (-4.7, -10.12, 2.34), (-8.12, -2.8, 2.34), (-7.88, -4.2, 2.34), (-4.3, -0.88, 2.34), (-4.3, -1.12, 2.34), (4.88, -1.3, 2.34), (5.12, -2.7, 2.34), (4.88, -7.7, 2.34), (5.12, -7.7, 2.34), (-0.88, -10.88, 2.71), (-0.88, -10.0, 2.71), (0.88, -6.88, 2.71), (1.12, -6.88, 2.71), (1.12, -3.88, 2.71), (1.12, -4.12, 2.71), (4.88, -4.12, 2.71), (4.88, -8.88, 2.71), (5.12, -4.0, 2.71), (4.88, -3.88, 2.71), (1.88, -9.0, 2.71), (-1.12, -11.12, 2.71), (2.12, -11.12, 2.71), (-0.88, -7.12, 2.71), (-5.88, -9.88, 2.71), (0.88, -4.0, 2.71), (1.0, -7.12, 2.71), (1.88, -7.12, 2.71), (1.12, -2.0, 2.71), (0.88, -2.12, 2.71), (-1.12, -6.88, 2.71), (0.88, 0.12, 2.71), (1.12, -0.12, 2.71), (5.12, 0.12, 2.71), (5.12, -9.12, 2.71), (-6.12, -7.05, 2.71), (-5.88, -6.95, 2.71), (4.88, -0.12, 2.71), (2.12, -6.88, 2.71), (-6.05, -0.88, 2.71), (-7.05, -1.88, 2.71), (-6.95, -2.12, 2.71), (-5.95, -1.12, 2.71), (-7.88, -2.12, 2.71), (-4.05, -1.12, 2.71), (-3.05, -2.12, 2.71), (-2.95, -1.88, 2.71), (-6.12, -10.12, 2.71), (-8.12, -5.05, 2.71), (-3.95, -0.88, 2.71), (-7.88, -4.95, 2.71), (-1.12, -10.12, 2.71), (-1.12, -9.88, 2.71)], [], [(49, 2, 145, 97), (0, 9, 163, 158), (24, 67, 166, 165), (61, 3, 144, 107), (66, 30, 88, 115), (39, 76, 124, 147), (3, 85, 133, 144), (47, 48, 153, 152), (34, 60, 106, 142), (65, 62, 108, 114), (41, 37, 91, 148), (1, 66, 115, 139), (75, 7, 177, 123), (9, 84, 132, 163), (44, 45, 150, 95), (38, 42, 93, 146), (46, 65, 114, 96), (82, 83, 131, 130), (51, 16, 105, 98), (16, 15, 104, 105), (25, 26, 175, 172), (74, 70, 116, 122), (29, 6, 149, 137), (15, 50, 154, 104), (63, 64, 113, 112), (43, 5, 136, 94), (2, 32, 140, 145), (64, 46, 96, 113), (17, 18, 176, 162), (83, 69, 170, 131), (31, 12, 103, 89), (32, 63, 112, 140), (20, 27, 161, 174), (40, 41, 148, 92), (6, 59, 102, 149), (76, 40, 77, 43), (13, 58, 101, 111), (79, 75, 78, 44), (26, 82, 130, 175), (80, 72, 81, 73), (57, 13, 111, 100), (70, 74, 83, 82), (23, 74, 122, 168), (85, 56, 84, 49), (81, 72, 119, 129), (86, 87, 61, 60), (26, 24, 70, 82), (23, 69, 83, 74), (2, 49, 84, 9), (3, 53, 56, 85), (41, 40, 76, 39), (42, 5, 43, 77), (34, 35, 86, 60), (3, 61, 87, 54), (8, 45, 44, 78), (71, 7, 75, 79), (19, 20, 72, 80), (18, 68, 73, 81), (103, 110, 156, 138, 89), (122, 131, 170, 168), (169, 176, 129, 121), (85, 49, 97, 133), (42, 77, 125, 93), (28, 23, 168, 167), (84, 56, 99, 132), (68, 28, 167, 169), (4, 8, 178, 156), (86, 35, 143, 134), (76, 43, 94, 124), (69, 21, 171, 170), (48, 38, 146, 153), (77, 40, 92, 125), (70, 24, 165, 116), (36, 55, 164, 90), (53, 52, 157, 159), (54, 87, 135, 160), (8, 78, 126, 178), (27, 71, 173, 161), (87, 86, 134, 135), (5, 29, 137, 136), (71, 79, 127, 173), (14, 25, 172, 117), (60, 61, 107, 106), (30, 31, 89, 88), (21, 22, 118, 171), (79, 44, 95, 127), (72, 20, 174, 119), (62, 33, 141, 108), (56, 53, 159, 99), (78, 75, 123, 126), (67, 19, 120, 166), (37, 54, 160, 91), (33, 34, 142, 141), (19, 80, 128, 120), (73, 68, 169, 121), (55, 1, 139, 164), (52, 57, 100, 157), (35, 36, 90, 143), (10, 47, 152, 109), (50, 0, 158, 154), (18, 81, 129, 176), (45, 17, 162, 150), (11, 4, 156, 110), (22, 14, 117, 118), (12, 10, 109, 103), (58, 51, 98, 101), (80, 73, 121, 128), (59, 11, 110, 102), (7, 39, 147, 177), (118, 101, 98, 155, 171), (165, 175, 130, 116), (128, 119, 174, 120), (172, 100, 111, 117), (133, 99, 159, 144), (145, 163, 132, 97), (152, 149, 102, 109), (124, 92, 148, 147), (112, 104, 154, 140), (151, 155, 98, 105, 113, 96), (135, 107, 144, 160), (115, 108, 141, 139), (95, 150, 178, 126), (94, 125, 92, 124), (138, 151, 96, 114, 88, 89), (136, 93, 125, 94), (143, 142, 106, 134), (123, 127, 95, 126), (173, 127, 123, 177), (121, 129, 119, 128), (116, 130, 131, 122), (97, 132, 99, 133), (134, 106, 107, 135), (109, 102, 110, 103), (88, 114, 108, 115), (113, 105, 104, 112), (117, 111, 101, 118), (14, 22, 58, 13), (16, 64, 63, 15), (62, 65, 30, 66), (10, 12, 11, 59), (17, 28, 68, 18), (28, 21, 69, 23), (28, 17, 21), (51, 58, 16), (22, 64, 16, 58), (22, 21, 46, 64), (31, 30, 12), (65, 11, 12, 30), (11, 65, 46, 4), (21, 17, 4, 46), (4, 17, 45, 8), (38, 29, 5, 42), (48, 47, 38), (10, 29, 38, 47), (59, 29, 10), (29, 59, 6), (35, 34, 55, 36), (33, 62, 34), (62, 66, 55, 34), (55, 66, 1), (32, 2, 63), (2, 9, 15, 63), (15, 9, 50), (0, 50, 9)])
me_plane_100.polygons.foreach_set('material_index', [9, 9, 0, 0, 11, 0, 0, 7, 8, 11, 0, 8, 0, 9, 6, 7, 10, 11, 10, 11, 0, 11, 7, 9, 11, 7, 9, 10, 10, 10, 10, 9, 0, 0, 7, 11, 11, 11, 0, 11, 0, 11, 10, 11, 11, 11, 0, 10, 9, 0, 0, 7, 8, 0, 6, 0, 0, 10, 10, 10, 10, 11, 7, 10, 11, 10, 6, 8, 11, 10, 7, 11, 0, 8, 0, 0, 6, 0, 11, 7, 0, 0, 11, 10, 10, 11, 0, 8, 0, 11, 0, 0, 8, 0, 10, 8, 0, 8, 7, 9, 10, 6, 10, 11, 11, 10, 11, 11, 0, 10, 0, 0, 0, 0, 9, 7, 0, 9, 10, 0, 8, 6, 11, 10, 7, 8, 11, 0, 11, 11, 11, 11, 11, 11, 11, 11, 11, 11, 11, 11, 1, 1, 1, 1, 1, 1, 1, 1, 1, 1, 2, 3, 3, 3, 3, 3, 4, 4, 4, 4, 5, 5, 5, 5])
me_plane_100.materials.append(mat_wall_exterior_material)
me_plane_100.materials.append(mat_floor_01_material)
me_plane_100.materials.append(mat_floor_02_material)
me_plane_100.materials.append(mat_floor_03_material)
me_plane_100.materials.append(mat_floor_04_material)
me_plane_100.materials.append(mat_floor_05_material)
me_plane_100.materials.append(mat_wall_02_material)
me_plane_100.materials.append(mat_wall_03_material)
me_plane_100.materials.append(mat_wall_04_material)
me_plane_100.materials.append(mat_wall_05_material)
me_plane_100.materials.append(mat_wall_01_material)
me_plane_100.materials.append(mat_wall_inner_material)
me_plane_100.use_remesh_preserve_volume = False
me_plane_100.use_remesh_preserve_attributes = False
me_plane_100.use_mirror_vertex_groups = False
me_plane_100.update()
me_plane_098 = bpy.data.meshes.new('Plane.098')
me_plane_098.from_pydata([(0.5996, -0.4355, 0.0), (0.02522, 0.03105, 0.0), (0.5744, -0.4666, 0.0), (-1.066e-07, 5.781e-08, 0.0), (0.5744, -0.4666, 2.0), (0.5996, -0.4355, 2.0), (0.02522, 0.03105, 2.0), (-1.066e-07, 5.781e-08, 2.0)], [], [(0, 2, 3, 1), (5, 6, 7, 4), (3, 2, 4, 7), (0, 1, 6, 5), (1, 3, 7, 6), (2, 0, 5, 4)])
me_plane_098.materials.append(mat_door_01_material)
me_plane_098.use_remesh_preserve_volume = False
me_plane_098.use_remesh_preserve_attributes = False
me_plane_098.use_mirror_vertex_groups = False
me_plane_098.update()
me_plane_097 = bpy.data.meshes.new('Plane.097')
me_plane_097.from_pydata([(0.09, 0.37, 0.0), (0.09, -0.37, 0.0), (0.09, 0.37, 2.0), (0.05, -0.36, 1.99), (1.76e-07, -0.36, 1.99), (0.09, -0.37, 2.0), (0.05, -0.36, 0.0), (1.76e-07, -0.36, 0.0), (0.14, -0.39, -0.03), (0.09, 0.39, 0.0), (0.14, 0.39, -0.03), (0.09, -0.39, 0.0), (0.09, -0.39, 2.02), (0.14, -0.39, 2.02), (0.14, 0.39, 2.02), (0.09, 0.39, 2.02), (-1.76e-07, 0.36, 0.0), (0.05, -0.37, 0.0), (0.05, 0.37, 2.0), (0.05, 0.36, 0.0), (0.05, -0.37, 2.0), (0.05, 0.37, 0.0), (0.05, 0.36, 1.99), (-1.76e-07, 0.36, 1.99), (0.14, -0.45, -0.03), (0.14, -0.45, 2.08), (0.14, 0.45, -0.03), (0.14, 0.45, 2.08), (3.317e-07, -0.45, -0.03), (3.317e-07, -0.45, 2.08), (-1.082e-07, 0.45, -0.03), (-1.082e-07, 0.45, 2.08)], [], [(0, 21, 19), (18, 2, 5, 20), (17, 20, 5, 1), (23, 22, 3, 4), (0, 1, 8, 10), (7, 4, 3, 6), (8, 1, 11), (15, 9, 10, 14), (5, 2, 15, 12), (11, 12, 13, 8), (0, 10, 9), (1, 5, 12, 11), (2, 0, 9, 15), (12, 15, 14, 13), (0, 2, 18, 21), (21, 18, 22, 19), (19, 22, 23, 16), (17, 1, 6), (20, 17, 6, 3), (18, 20, 3, 22), (1, 0, 19, 6), (7, 6, 19, 16), (8, 13, 25, 24), (14, 10, 26, 27), (14, 27, 25, 13), (25, 27, 31, 29), (27, 26, 30, 31), (24, 25, 29, 28)])
me_plane_097.materials.append(mat_door_01_frame_material)
me_plane_097.use_remesh_preserve_volume = False
me_plane_097.use_remesh_preserve_attributes = False
me_plane_097.use_mirror_vertex_groups = False
me_plane_097.update()
me_plane_096 = bpy.data.meshes.new('Plane.096')
me_plane_096.from_pydata([(0.09, 0.37, 0.0), (0.09, -0.37, 0.0), (0.09, 0.37, 2.0), (0.05, -0.36, 1.99), (1.76e-07, -0.36, 1.99), (0.09, -0.37, 2.0), (0.05, -0.36, 0.0), (1.76e-07, -0.36, 0.0), (0.14, -0.39, -0.03), (0.09, 0.39, 0.0), (0.14, 0.39, -0.03), (0.09, -0.39, 0.0), (0.09, -0.39, 2.02), (0.14, -0.39, 2.02), (0.14, 0.39, 2.02), (0.09, 0.39, 2.02), (-1.76e-07, 0.36, 0.0), (0.05, -0.37, 0.0), (0.05, 0.37, 2.0), (0.05, 0.36, 0.0), (0.05, -0.37, 2.0), (0.05, 0.37, 0.0), (0.05, 0.36, 1.99), (-1.76e-07, 0.36, 1.99), (0.14, -0.45, -0.03), (0.14, -0.45, 2.08), (0.14, 0.45, -0.03), (0.14, 0.45, 2.08), (3.317e-07, -0.45, -0.03), (3.317e-07, -0.45, 2.08), (-1.082e-07, 0.45, -0.03), (-1.082e-07, 0.45, 2.08)], [], [(0, 21, 19), (18, 2, 5, 20), (17, 20, 5, 1), (23, 22, 3, 4), (0, 1, 8, 10), (7, 4, 3, 6), (8, 1, 11), (15, 9, 10, 14), (5, 2, 15, 12), (11, 12, 13, 8), (0, 10, 9), (1, 5, 12, 11), (2, 0, 9, 15), (12, 15, 14, 13), (0, 2, 18, 21), (21, 18, 22, 19), (19, 22, 23, 16), (17, 1, 6), (20, 17, 6, 3), (18, 20, 3, 22), (1, 0, 19, 6), (7, 6, 19, 16), (8, 13, 25, 24), (14, 10, 26, 27), (14, 27, 25, 13), (25, 27, 31, 29), (27, 26, 30, 31), (24, 25, 29, 28)])
me_plane_096.materials.append(mat_door_01_frame_material)
me_plane_096.use_remesh_preserve_volume = False
me_plane_096.use_remesh_preserve_attributes = False
me_plane_096.use_mirror_vertex_groups = False
me_plane_096.update()
me_plane_095 = bpy.data.meshes.new('Plane.095')
me_plane_095.from_pydata([(0.02587, -0.03051, -1.863e-09), (0.5902, 0.4481, -1.863e-09), (3.167e-07, -3.273e-07, -1.863e-09), (0.5644, 0.4786, -1.863e-09), (3.167e-07, -3.273e-07, 2.0), (0.02587, -0.03051, 2.0), (0.5902, 0.4481, 2.0), (0.5644, 0.4786, 2.0)], [], [(0, 2, 3, 1), (5, 6, 7, 4), (3, 2, 4, 7), (0, 1, 6, 5), (1, 3, 7, 6), (2, 0, 5, 4)])
me_plane_095.materials.append(mat_door_01_material)
me_plane_095.use_remesh_preserve_volume = False
me_plane_095.use_remesh_preserve_attributes = False
me_plane_095.use_mirror_vertex_groups = False
me_plane_095.update()
me_plane_094 = bpy.data.meshes.new('Plane.094')
me_plane_094.from_pydata([(-0.4628, -0.5788, 0.0), (0.02985, -0.02663, 0.0), (-0.4926, -0.5522, 0.0), (6.268e-08, 1.038e-07, 0.0), (-0.4926, -0.5522, 2.0), (-0.4628, -0.5788, 2.0), (0.02985, -0.02663, 2.0), (6.268e-08, 1.038e-07, 2.0)], [], [(0, 2, 3, 1), (5, 6, 7, 4), (3, 2, 4, 7), (0, 1, 6, 5), (1, 3, 7, 6), (2, 0, 5, 4)])
me_plane_094.materials.append(mat_door_01_material)
me_plane_094.use_remesh_preserve_volume = False
me_plane_094.use_remesh_preserve_attributes = False
me_plane_094.use_mirror_vertex_groups = False
me_plane_094.update()
me_plane_093 = bpy.data.meshes.new('Plane.093')
me_plane_093.from_pydata([(0.37, -0.09, 0.0), (-0.37, -0.09, 0.0), (0.37, -0.09, 2.0), (-0.36, -0.05, 1.99), (-0.36, -1.173e-07, 1.99), (-0.37, -0.09, 2.0), (-0.36, -0.05, 0.0), (-0.36, -1.173e-07, 0.0), (-0.39, -0.14, -0.03), (0.39, -0.09, 0.0), (0.39, -0.14, -0.03), (-0.39, -0.09, 0.0), (-0.39, -0.09, 2.02), (-0.39, -0.14, 2.02), (0.39, -0.14, 2.02), (0.39, -0.09, 2.02), (0.36, 1.173e-07, 0.0), (-0.37, -0.05, 0.0), (0.37, -0.05, 2.0), (0.36, -0.05, 0.0), (-0.37, -0.05, 2.0), (0.37, -0.05, 0.0), (0.36, -0.05, 1.99), (0.36, 1.173e-07, 1.99), (-0.45, -0.14, -0.03), (-0.45, -0.14, 2.08), (0.45, -0.14, -0.03), (0.45, -0.14, 2.08), (-0.45, -2.584e-07, -0.03), (-0.45, -2.584e-07, 2.08), (0.45, 3.487e-08, -0.03), (0.45, 3.487e-08, 2.08)], [], [(0, 21, 19), (18, 2, 5, 20), (17, 20, 5, 1), (23, 22, 3, 4), (0, 1, 8, 10), (7, 4, 3, 6), (8, 1, 11), (15, 9, 10, 14), (5, 2, 15, 12), (11, 12, 13, 8), (0, 10, 9), (1, 5, 12, 11), (2, 0, 9, 15), (12, 15, 14, 13), (0, 2, 18, 21), (21, 18, 22, 19), (19, 22, 23, 16), (17, 1, 6), (20, 17, 6, 3), (18, 20, 3, 22), (1, 0, 19, 6), (7, 6, 19, 16), (8, 13, 25, 24), (14, 10, 26, 27), (14, 27, 25, 13), (25, 27, 31, 29), (27, 26, 30, 31), (24, 25, 29, 28)])
me_plane_093.materials.append(mat_door_01_frame_material)
me_plane_093.use_remesh_preserve_volume = False
me_plane_093.use_remesh_preserve_attributes = False
me_plane_093.use_mirror_vertex_groups = False
me_plane_093.update()
me_plane_092 = bpy.data.meshes.new('Plane.092')
me_plane_092.from_pydata([(2.98e-08, -0.04, -1.863e-09), (0.74, -0.04, -1.863e-09), (2.98e-08, -4.545e-07, -1.863e-09), (0.74, -4.545e-07, -1.863e-09), (2.98e-08, -4.545e-07, 2.0), (2.98e-08, -0.04, 2.0), (0.74, -0.04, 2.0), (0.74, -4.545e-07, 2.0)], [], [(0, 2, 3, 1), (5, 6, 7, 4), (3, 2, 4, 7), (0, 1, 6, 5), (1, 3, 7, 6), (2, 0, 5, 4)])
me_plane_092.materials.append(mat_door_01_material)
me_plane_092.use_remesh_preserve_volume = False
me_plane_092.use_remesh_preserve_attributes = False
me_plane_092.use_mirror_vertex_groups = False
me_plane_092.update()
me_plane_091 = bpy.data.meshes.new('Plane.091')
me_plane_091.from_pydata([(-0.37, 0.09, 0.0), (0.37, 0.09, 0.0), (-0.37, 0.09, 2.0), (0.36, 0.05, 1.99), (0.36, 0.0, 1.99), (0.37, 0.09, 2.0), (0.36, 0.05, 0.0), (0.36, 0.0, 0.0), (0.39, 0.14, -0.03), (-0.39, 0.09, 0.0), (-0.39, 0.14, -0.03), (0.39, 0.09, 0.0), (0.39, 0.09, 2.02), (0.39, 0.14, 2.02), (-0.39, 0.14, 2.02), (-0.39, 0.09, 2.02), (-0.36, 0.0, 0.0), (0.37, 0.05, 0.0), (-0.37, 0.05, 2.0), (-0.36, 0.05, 0.0), (0.37, 0.05, 2.0), (-0.37, 0.05, 0.0), (-0.36, 0.05, 1.99), (-0.36, 0.0, 1.99), (0.45, 0.14, -0.03), (0.45, 0.14, 2.08), (-0.45, 0.14, -0.03), (-0.45, 0.14, 2.08), (0.45, 1.118e-07, -0.03), (0.45, 1.118e-07, 2.08), (-0.45, 1.118e-07, -0.03), (-0.45, 1.118e-07, 2.08)], [], [(0, 21, 19), (18, 2, 5, 20), (17, 20, 5, 1), (23, 22, 3, 4), (0, 1, 8, 10), (7, 4, 3, 6), (8, 1, 11), (15, 9, 10, 14), (5, 2, 15, 12), (11, 12, 13, 8), (0, 10, 9), (1, 5, 12, 11), (2, 0, 9, 15), (12, 15, 14, 13), (0, 2, 18, 21), (21, 18, 22, 19), (19, 22, 23, 16), (17, 1, 6), (20, 17, 6, 3), (18, 20, 3, 22), (1, 0, 19, 6), (7, 6, 19, 16), (8, 13, 25, 24), (14, 10, 26, 27), (14, 27, 25, 13), (25, 27, 31, 29), (27, 26, 30, 31), (24, 25, 29, 28)])
me_plane_091.materials.append(mat_door_01_frame_material)
me_plane_091.use_remesh_preserve_volume = False
me_plane_091.use_remesh_preserve_attributes = False
me_plane_091.use_mirror_vertex_groups = False
me_plane_091.update()
me_plane_068 = bpy.data.meshes.new('Plane.068')
me_plane_068.from_pydata([(-0.61, 0.1, 1.39), (0.53, 0.1, 0.13), (-0.53, 0.1, 0.13), (0.53, 0.1, 1.31), (-0.53, 0.1, 1.31), (0.53, 0.16, 1.31), (-0.53, 0.16, 1.31), (0.53, 0.16, 0.13), (-0.53, 0.16, 0.13), (0.61, 0.1, 1.39), (-0.61, 0.1, 0.05), (0.61, 0.1, 0.05), (0.61, 0.16, 1.39), (-0.61, 0.16, 0.05), (0.61, 0.16, 0.05), (-0.61, 0.16, 1.39), (0.53, 0.15, 1.31), (0.53, 0.15, 0.13), (-0.53, 0.15, 1.31), (-0.53, 0.15, 0.13), (-0.53, 0.11, 1.31), (0.53, 0.11, 1.31), (-0.53, 0.11, 0.13), (0.53, 0.11, 0.13)], [], [(10, 0, 15, 13), (1, 11, 9, 3), (10, 2, 4, 0), (10, 11, 1, 2), (4, 3, 9, 0), (0, 9, 12, 15), (13, 14, 11, 10), (5, 6, 15, 12), (14, 13, 8, 7), (3, 4, 6, 5), (14, 7, 5, 12), (8, 13, 15, 6), (14, 12, 9, 11), (4, 2, 8, 6), (1, 3, 5, 7), (2, 1, 7, 8), (22, 23, 21, 20), (17, 19, 18, 16)])
me_plane_068.polygons.foreach_set('material_index', [1, 1, 1, 1, 1, 1, 1, 1, 1, 1, 1, 1, 1, 1, 1, 1, 0, 0])
me_plane_068.materials.append(mat_window_glass_01_material)
me_plane_068.materials.append(mat_window_frame_01_material)
me_plane_068.use_remesh_preserve_volume = False
me_plane_068.use_remesh_preserve_attributes = False
me_plane_068.use_mirror_vertex_groups = False
me_plane_068.update()
me_plane_066 = bpy.data.meshes.new('Plane.066')
me_plane_066.from_pydata([(-0.72, -0.16, 0.0), (0.72, -0.16, 0.0), (-0.7, -0.13, 0.02), (-0.72, -0.12, 0.02), (-0.72, -0.16, 0.02), (0.64, 0.12, 0.02), (0.72, -0.16, 0.02), (-0.7, -0.12, 0.02), (0.72, -0.12, 0.02), (0.7, -0.12, 0.02), (-0.7, -0.13, 1.48), (-0.61, 0.16, 0.05), (0.61, 0.16, 0.05), (-0.61, 0.16, 1.39), (0.61, 0.16, 1.39), (-0.64, 0.12, 0.02), (-0.61, 0.12, 0.05), (0.61, 0.12, 0.05), (-0.61, 0.12, 1.39), (0.61, 0.12, 1.39), (0.64, 0.12, 1.42), (-0.64, 0.12, 1.42), (0.7, -0.13, 0.02), (-0.64, -0.13, 0.02), (0.64, -0.13, 0.02), (0.7, -0.13, 1.48), (0.7, -0.12, 1.48), (-0.7, -0.12, 1.48), (-0.64, -0.13, 1.42), (0.64, -0.13, 1.42), (-0.72, -0.12, 0.0), (0.72, -0.12, 0.0), (0.75, 0.12, 1.53), (0.75, 0.16, -0.11), (-0.75, 0.12, -0.11), (0.75, 0.16, 1.53), (-0.75, 0.16, 1.53), (-0.75, 0.12, 1.53), (-0.75, 0.16, -0.11), (0.75, 0.12, -0.11)], [], [(7, 3, 4, 2), (23, 2, 4), (24, 6, 22), (9, 22, 6, 8), (11, 13, 18, 16), (7, 2, 10, 27), (13, 36, 35, 14), (23, 15, 21, 28), (23, 4, 6, 24), (0, 1, 6, 4), (14, 12, 17, 19), (1, 31, 8, 6), (11, 38, 36, 13), (12, 33, 38, 11), (28, 29, 25, 10), (13, 14, 19, 18), (12, 11, 16, 17), (35, 33, 12, 14), (15, 5, 17, 16), (15, 16, 18, 21), (17, 5, 20, 19), (18, 19, 20, 21), (30, 0, 4, 3), (23, 24, 5, 15), (20, 29, 28, 21), (27, 10, 25, 26), (24, 22, 25, 29), (22, 9, 26, 25), (2, 23, 28, 10), (20, 5, 24, 29), (30, 31, 1, 0), (39, 33, 35, 32), (34, 37, 36, 38), (32, 35, 36, 37), (38, 33, 39, 34)])
me_plane_066.materials.append(mat_window_socket_01_material)
me_plane_066.use_remesh_preserve_volume = False
me_plane_066.use_remesh_preserve_attributes = False
me_plane_066.use_mirror_vertex_groups = False
me_plane_066.update()
me_plane_043 = bpy.data.meshes.new('Plane.043')
me_plane_043.from_pydata([(-0.37, 0.09, 0.0), (0.37, 0.09, 0.0), (-0.37, 0.09, 2.0), (0.36, 0.05, 1.99), (0.36, 0.0, 1.99), (0.37, 0.09, 2.0), (0.36, 0.05, 0.0), (0.36, 0.0, 0.0), (0.39, 0.14, -0.03), (-0.39, 0.09, 0.0), (-0.39, 0.14, -0.03), (0.39, 0.09, 0.0), (0.39, 0.09, 2.02), (0.39, 0.14, 2.02), (-0.39, 0.14, 2.02), (-0.39, 0.09, 2.02), (-0.36, 0.0, 0.0), (0.37, 0.05, 0.0), (-0.37, 0.05, 2.0), (-0.36, 0.05, 0.0), (0.37, 0.05, 2.0), (-0.37, 0.05, 0.0), (-0.36, 0.05, 1.99), (-0.36, 0.0, 1.99), (0.45, 0.14, -0.03), (0.45, 0.14, 2.08), (-0.45, 0.14, -0.03), (-0.45, 0.14, 2.08), (0.45, 1.118e-07, -0.03), (0.45, 1.118e-07, 2.08), (-0.45, 1.118e-07, -0.03), (-0.45, 1.118e-07, 2.08)], [], [(0, 21, 19), (18, 2, 5, 20), (17, 20, 5, 1), (23, 22, 3, 4), (0, 1, 8, 10), (7, 4, 3, 6), (8, 1, 11), (15, 9, 10, 14), (5, 2, 15, 12), (11, 12, 13, 8), (0, 10, 9), (1, 5, 12, 11), (2, 0, 9, 15), (12, 15, 14, 13), (0, 2, 18, 21), (21, 18, 22, 19), (19, 22, 23, 16), (17, 1, 6), (20, 17, 6, 3), (18, 20, 3, 22), (1, 0, 19, 6), (7, 6, 19, 16), (8, 13, 25, 24), (14, 10, 26, 27), (14, 27, 25, 13), (25, 27, 31, 29), (27, 26, 30, 31), (24, 25, 29, 28)])
me_plane_043.materials.append(mat_door_01_frame_material)
me_plane_043.use_remesh_preserve_volume = False
me_plane_043.use_remesh_preserve_attributes = False
me_plane_043.use_mirror_vertex_groups = False
me_plane_043.update()
me_plane_010 = bpy.data.meshes.new('Plane.010')
me_plane_010.from_pydata([(0.25, 8.742e-08, 0.0), (0.25, 8.742e-08, 2.0), (0.25, 8.742e-08, 2.0), (0.25, 8.742e-08, 0.0), (-0.25, 4.371e-08, 0.0), (5.96e-08, -0.25, 2.0), (5.96e-08, -0.25, 5.96e-08), (-5.96e-08, 0.25, 2.0), (-5.96e-08, 0.25, 5.96e-08), (-0.25, 4.371e-08, 2.0), (-0.25, 4.371e-08, 0.0), (5.96e-08, -0.25, 2.0), (5.96e-08, -0.25, 5.96e-08), (-5.96e-08, 0.25, 2.0), (-5.96e-08, 0.25, 5.96e-08), (-0.25, 4.371e-08, 2.0)], [], [(14, 13, 11, 12), (0, 4, 9, 2), (3, 1, 15, 10), (8, 6, 5, 7)])
_uv = me_plane_010.uv_layers.new(name='UVMap')
_uv.uv.foreach_set('vector', [0.0001, 9.998e-05, 9.998e-05, 0.9999, 0.25, 0.9999, 0.2501, 9.998e-05, 0.0001, 9.998e-05, 0.2501, 9.998e-05, 0.25, 0.9999, 9.998e-05, 0.9999, 0.0001, 9.998e-05, 9.998e-05, 0.9999, 0.25, 0.9999, 0.2501, 9.998e-05, 0.0001, 9.998e-05, 0.2501, 9.998e-05, 0.25, 0.9999, 9.998e-05, 0.9999])
me_plane_010.materials.append(mat_human_proportion_material)
me_plane_010.use_remesh_preserve_volume = False
me_plane_010.use_remesh_preserve_attributes = False
me_plane_010.use_mirror_vertex_groups = False
me_plane_010.update()
me_plane_009 = bpy.data.meshes.new('Plane.009')
me_plane_009.from_pydata([(0.3556, 0.6502, 0.0), (-0.03401, 0.02106, 0.0), (0.3896, 0.6291, 0.0), (1.9e-08, -1.177e-08, 0.0), (0.3896, 0.6291, 2.0), (0.3556, 0.6502, 2.0), (-0.03401, 0.02106, 2.0), (1.9e-08, -1.177e-08, 2.0)], [], [(0, 2, 3, 1), (5, 6, 7, 4), (3, 2, 4, 7), (0, 1, 6, 5), (1, 3, 7, 6), (2, 0, 5, 4)])
me_plane_009.materials.append(mat_door_01_material)
me_plane_009.use_remesh_preserve_volume = False
me_plane_009.use_remesh_preserve_attributes = False
me_plane_009.use_mirror_vertex_groups = False
me_plane_009.update()
me_plane = bpy.data.meshes.new('Plane')
me_plane.from_pydata([(-1.0, 0.0, 0.0), (1.0, 0.0, 0.0), (-1.0, 0.0, 2.0), (1.0, 0.0, 2.0), (1.0, 8.742e-08, 0.0), (-1.0, -8.742e-08, 0.0), (1.0, 8.742e-08, 2.0), (-1.0, -8.742e-08, 2.0)], [], [(0, 1, 3, 2), (4, 5, 7, 6)])
_uv = me_plane.uv_layers.new(name='UVMap')
_uv.uv.foreach_set('vector', [0.0001, 9.998e-05, 0.9999, 9.998e-05, 0.9999, 0.9999, 9.998e-05, 0.9999, 0.0001, 9.998e-05, 0.9999, 9.998e-05, 0.9999, 0.9999, 9.998e-05, 0.9999])
me_plane.materials.append(mat_human_proportion_material)
me_plane.use_remesh_preserve_volume = False
me_plane.use_remesh_preserve_attributes = False
me_plane.use_mirror_vertex_groups = False
me_plane.update()

# ---- objects
ob_plane_001 = bpy.data.objects.new('Plane.001', me_plane_113)
ob_plane_022 = bpy.data.objects.new('Plane.022', me_plane_112)
ob_plane_021 = bpy.data.objects.new('Plane.021', me_plane_111)
ob_plane_020 = bpy.data.objects.new('Plane.020', me_plane_110)
ob_plane_019 = bpy.data.objects.new('Plane.019', me_plane_109)
ob_plane_018 = bpy.data.objects.new('Plane.018', me_plane_108)
ob_plane_017 = bpy.data.objects.new('Plane.017', me_plane_107)
ob_plane_016 = bpy.data.objects.new('Plane.016', me_plane_106)
ob_plane_015 = bpy.data.objects.new('Plane.015', me_plane_105)
ob_plane_013 = bpy.data.objects.new('Plane.013', me_plane_104)
ob_plane_012 = bpy.data.objects.new('Plane.012', me_plane_103)
ob_plane_011 = bpy.data.objects.new('Plane.011', me_plane_102)
ob_plane_010 = bpy.data.objects.new('Plane.010', me_plane_101)
ob_plane_026 = bpy.data.objects.new('Plane.026', me_plane_100)
ob_plane_049 = bpy.data.objects.new('Plane.049', me_plane_098)
ob_plane_048 = bpy.data.objects.new('Plane.048', me_plane_097)
ob_plane_047 = bpy.data.objects.new('Plane.047', me_plane_096)
ob_plane_046 = bpy.data.objects.new('Plane.046', me_plane_095)
ob_plane_045 = bpy.data.objects.new('Plane.045', me_plane_094)
ob_plane_044 = bpy.data.objects.new('Plane.044', me_plane_093)
ob_plane_043 = bpy.data.objects.new('Plane.043', me_plane_092)
ob_plane_042 = bpy.data.objects.new('Plane.042', me_plane_091)
ob_plane_028 = bpy.data.objects.new('Plane.028', me_plane_068)
ob_plane_027 = bpy.data.objects.new('Plane.027', me_plane_066)
ob_plane_014 = bpy.data.objects.new('Plane.014', me_plane_043)
ob_plane_009 = bpy.data.objects.new('Plane.009', me_plane_010)
ob_plane_008 = bpy.data.objects.new('Plane.008', me_plane_009)
ob_plane = bpy.data.objects.new('Plane', me_plane)
ob_sun = bpy.data.objects.new('Sun', light_sun)
ob_hemi = bpy.data.objects.new('Hemi', light_hemi)

# ---- transforms, parenting, visibility, modifiers, constraints
ob_plane_001.location = (1.0, 5.0, 0.0)
ob_plane_001.lineart.crease_threshold = 0.0
ob_plane_022.location = (6.0, 3.0, 0.86)
ob_plane_022.lineart.crease_threshold = 0.0
ob_plane_021.location = (6.0, 3.0, 0.86)
ob_plane_021.lineart.crease_threshold = 0.0
ob_plane_020.location = (6.0, -2.0, 0.86)
ob_plane_020.lineart.crease_threshold = 0.0
ob_plane_019.location = (6.0, -2.0, 0.86)
ob_plane_019.lineart.crease_threshold = 0.0
ob_plane_018.location = (1.5, -6.0, 0.86)
ob_plane_018.lineart.crease_threshold = 0.0
ob_plane_017.location = (1.5, -6.0, 0.86)
ob_plane_017.lineart.crease_threshold = 0.0
ob_plane_016.location = (-3.0, -5.0, 0.86)
ob_plane_016.lineart.crease_threshold = 0.0
ob_plane_015.location = (-3.0, -5.0, 0.86)
ob_plane_015.lineart.crease_threshold = 0.0
ob_plane_013.location = (-7.0, 1.5, 0.86)
ob_plane_013.lineart.crease_threshold = 0.0
ob_plane_012.location = (-7.0, 1.5, 0.86)
ob_plane_012.lineart.crease_threshold = 0.0
ob_plane_011.location = (-4.0, 4.0, 0.86)
ob_plane_011.lineart.crease_threshold = 0.0
ob_plane_010.location = (-4.0, 4.0, 0.86)
ob_plane_010.lineart.crease_threshold = 0.0
ob_plane_026.location = (1.0, 5.0, 0.0)
ob_plane_026.lineart.crease_threshold = 0.0
ob_plane_049.location = (2.09, 1.63, 0.03)
ob_plane_049.lineart.crease_threshold = 0.0
ob_plane_048.location = (2.0, 2.0, 0.03)
ob_plane_048.lineart.crease_threshold = 0.0
_m = ob_plane_048.modifiers.new('Mirror', 'MIRROR')
ob_plane_047.location = (2.0, 0.0, 0.03)
ob_plane_047.lineart.crease_threshold = 0.0
_m = ob_plane_047.modifiers.new('Mirror', 'MIRROR')
ob_plane_046.location = (2.09, 0.37, 0.03)
ob_plane_046.lineart.crease_threshold = 0.0
ob_plane_045.location = (0.63, -2.09, 0.03)
ob_plane_045.lineart.crease_threshold = 0.0
ob_plane_044.location = (1.0, -2.0, 0.03)
ob_plane_044.lineart.crease_threshold = 0.0
_m = ob_plane_044.modifiers.new('Mirror', 'MIRROR')
_m.use_axis = (False, True, False)
ob_plane_043.location = (22.63, 11.09, 0.03)
ob_plane_043.lineart.crease_threshold = 0.0
ob_plane_042.location = (23.0, 11.0, 0.03)
ob_plane_042.lineart.crease_threshold = 0.0
_m = ob_plane_042.modifiers.new('Mirror', 'MIRROR')
_m.use_axis = (False, True, False)
ob_plane_028.location = (18.0, 10.0, 0.86)
ob_plane_028.lineart.crease_threshold = 0.0
ob_plane_027.location = (18.0, 10.0, 0.86)
ob_plane_027.lineart.crease_threshold = 0.0
ob_plane_014.location = (1.0, 3.0, 0.03)
ob_plane_014.lineart.crease_threshold = 0.0
_m = ob_plane_014.modifiers.new('Mirror', 'MIRROR')
_m.use_axis = (False, True, False)
ob_plane_009.location = (27.0, 11.11, 0.0)
ob_plane_009.lineart.crease_threshold = 0.0
ob_plane_008.location = (1.37, 3.09, 0.03)
ob_plane_008.lineart.crease_threshold = 0.0
ob_plane.location = (24.0, 9.0, 0.0)
ob_plane.lineart.crease_threshold = 0.0
ob_sun.location = (0.0, 0.0, 31.93)
ob_sun.rotation_euler = (-0.7854, 0.0, 0.7854)
ob_sun.hide_viewport = True
ob_sun.hide_select = True
ob_sun.lineart.crease_threshold = 0.0
ob_hemi.location = (0.0, 0.0, -11.72)
ob_hemi.rotation_euler = (3.142, 0.0, 0.0)
ob_hemi.hide_viewport = True
ob_hemi.hide_select = True
ob_hemi.lineart.crease_threshold = 0.0

# ---- collection membership
col_collection_1.objects.link(ob_plane_001)
col_collection_1.objects.link(ob_plane_022)
col_collection_1.objects.link(ob_plane_021)
col_collection_1.objects.link(ob_plane_020)
col_collection_1.objects.link(ob_plane_019)
col_collection_1.objects.link(ob_plane_018)
col_collection_1.objects.link(ob_plane_017)
col_collection_1.objects.link(ob_plane_016)
col_collection_1.objects.link(ob_plane_015)
col_collection_1.objects.link(ob_plane_013)
col_collection_1.objects.link(ob_plane_012)
col_collection_1.objects.link(ob_plane_011)
col_collection_1.objects.link(ob_plane_010)
col_collection_1.objects.link(ob_plane_026)
col_collection_1.objects.link(ob_plane_049)
col_collection_1.objects.link(ob_plane_048)
col_collection_1.objects.link(ob_plane_047)
col_collection_1.objects.link(ob_plane_046)
col_collection_1.objects.link(ob_plane_045)
col_collection_1.objects.link(ob_plane_044)
col_collection_1.objects.link(ob_plane_043)
col_collection_1.objects.link(ob_plane_042)
col_collection_1.objects.link(ob_plane_028)
col_collection_1.objects.link(ob_plane_027)
col_collection_1.objects.link(ob_plane_014)
col_collection_1.objects.link(ob_plane_009)
col_collection_1.objects.link(ob_plane_008)
col_collection_1.objects.link(ob_plane)
col_collection_1.objects.link(ob_sun)
col_collection_1.objects.link(ob_hemi)

# ---- scene / render settings (as saved in the file)
scene.frame_start = 1; scene.frame_end = 250; scene.frame_set(41)
scene.render.engine = 'BLENDER_EEVEE_NEXT'
scene.render.resolution_percentage = 50
scene.render.dither_intensity = 0.0
scene.cycles.use_denoising = False
scene.cycles.samples = 128
scene.cycles.sampling_pattern = 'TABULATED_SOBOL'
scene.cycles.light_sampling_threshold = 0.0
scene.cycles.use_adaptive_sampling = False
scene.cycles.use_light_tree = False
scene.cycles.blur_glossy = 0.0
scene.cycles.sample_clamp_indirect = 0.0
scene.view_settings.view_transform = 'Standard'
bpy.context.view_layer.update()

# ---- added for rendering (the .blend has no active camera): camera
cam_auto = bpy.data.cameras.new('AutoCamera')
cam_auto.lens = 50.0
cam_auto.sensor_width = 36.0
cam_auto.clip_end = 1000.0
ob_auto_camera = bpy.data.objects.new('AutoCamera', cam_auto)
scene.collection.objects.link(ob_auto_camera)
ob_auto_camera.location = (45.8707, -40.3929, 29.9156)
ob_auto_camera.rotation_euler = (1.09748, -7.21219e-08, 0.694738)
scene.camera = ob_auto_camera
bpy.context.view_layer.update()
